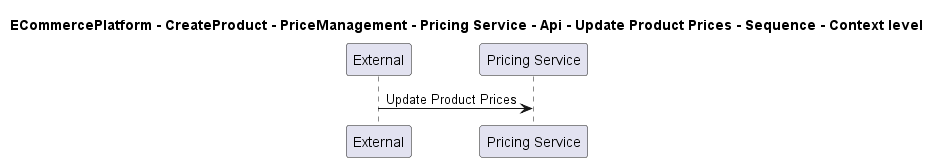

The diagram above was rendered by PlantUML. Its source (embedded in the PNG):
@startuml

title ECommercePlatform - CreateProduct - PriceManagement - Pricing Service - Api - Update Product Prices - Sequence - Context level

participant "External" as C4InterFlow.SoftwareSystems.ExternalSystem
participant "Pricing Service" as ECommercePlatform.CreateProduct.PriceManagement.SoftwareSystems.PricingService

C4InterFlow.SoftwareSystems.ExternalSystem -> ECommercePlatform.CreateProduct.PriceManagement.SoftwareSystems.PricingService : Update Product Prices


@enduml